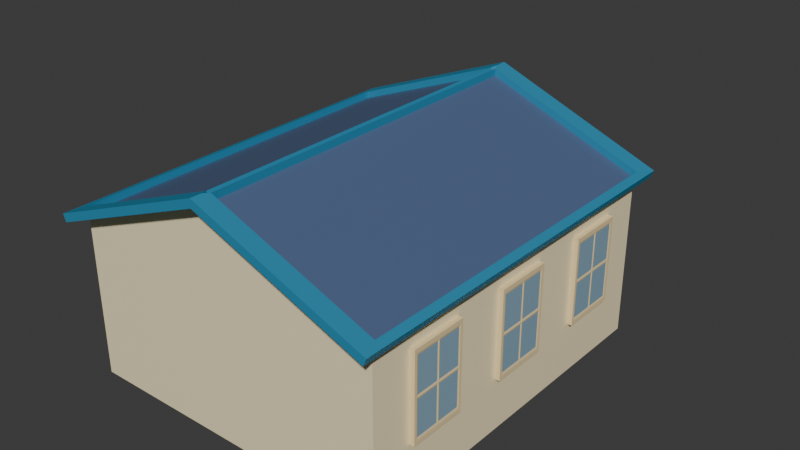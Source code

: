 # Source: house2.blend  (saved by Blender 5.0.119; exported with 4.5.12 LTS)
import bpy
from mathutils import Matrix  # noqa: F401  (used for matrix-valued properties, if any)

bpy.ops.wm.read_factory_settings(use_empty=True)
scene = bpy.context.scene
scene.name = 'Scene'

# ---- collections
col_size_ref = bpy.data.collections.new('Size Ref'); scene.collection.children.link(col_size_ref)
col_collection_3 = bpy.data.collections.new('Collection 3'); scene.collection.children.link(col_collection_3)

# ---- materials (node trees are filled in below, after node groups)
mat_house_base = bpy.data.materials.new('House Base')
mat_house_base.use_backface_culling_lightprobe_volume = False
mat_roof_outer = bpy.data.materials.new('Roof Outer')
mat_roof_outer.use_backface_culling_lightprobe_volume = False
mat_roof_inner = bpy.data.materials.new('Roof Inner')
mat_roof_inner.use_backface_culling_lightprobe_volume = False
mat_window = bpy.data.materials.new('Window')
mat_window.use_backface_culling_lightprobe_volume = False
mat_window_frame = bpy.data.materials.new('Window Frame')
mat_window_frame.use_backface_culling_lightprobe_volume = False
mat_veranda = bpy.data.materials.new('Veranda')
mat_veranda.use_backface_culling_lightprobe_volume = False
mat_door = bpy.data.materials.new('Door')
mat_door.use_backface_culling_lightprobe_volume = False
mat_handle_non_interactable = bpy.data.materials.new('Handle Non Interactable')
mat_handle_non_interactable.use_backface_culling_lightprobe_volume = False

# ---- material node trees
mat_house_base.use_nodes = True; mat_house_base.node_tree.nodes.clear()
_N = mat_house_base.node_tree.nodes; _L = mat_house_base.node_tree.links
n0 = _N.new('ShaderNodeBsdfPrincipled'); n0.name = 'Principled BSDF'; n0.location = (-200, 100)
n0.inputs[0].default_value = (1.0, 0.8727, 0.5498, 1.0)
n1 = _N.new('ShaderNodeOutputMaterial'); n1.name = 'Material Output'; n1.location = (200, 100)
_L.new(n0.outputs[0], n1.inputs[0])
n1.is_active_output = True
mat_roof_outer.use_nodes = True; mat_roof_outer.node_tree.nodes.clear()
_N = mat_roof_outer.node_tree.nodes; _L = mat_roof_outer.node_tree.links
n0 = _N.new('ShaderNodeBsdfPrincipled'); n0.name = 'Principled BSDF'; n0.location = (-200, 100)
n0.inputs[0].default_value = (0.02734, 0.2646, 0.4426, 1.0)
n1 = _N.new('ShaderNodeOutputMaterial'); n1.name = 'Material Output'; n1.location = (200, 100)
_L.new(n0.outputs[0], n1.inputs[0])
n1.is_active_output = True
mat_roof_inner.use_nodes = True; mat_roof_inner.node_tree.nodes.clear()
_N = mat_roof_inner.node_tree.nodes; _L = mat_roof_inner.node_tree.links
n0 = _N.new('ShaderNodeBsdfPrincipled'); n0.name = 'Principled BSDF'; n0.location = (-200, 100)
n0.inputs[0].default_value = (0.08553, 0.1344, 0.2574, 1.0)
n1 = _N.new('ShaderNodeOutputMaterial'); n1.name = 'Material Output'; n1.location = (200, 100)
_L.new(n0.outputs[0], n1.inputs[0])
n1.is_active_output = True
mat_window.use_nodes = True; mat_window.node_tree.nodes.clear()
_N = mat_window.node_tree.nodes; _L = mat_window.node_tree.links
n0 = _N.new('ShaderNodeOutputMaterial'); n0.name = 'Material Output'; n0.location = (200, 100)
n1 = _N.new('ShaderNodeBsdfPrincipled'); n1.name = 'Principled BSDF'; n1.location = (-200, 100)
n1.inputs[0].default_value = (0.4062, 0.6319, 0.8, 1.0)
n1.inputs[1].default_value = 0.3351
n1.inputs[2].default_value = 0.0
n1.inputs[8].default_value = 0.1099
n1.inputs[13].default_value = 0.6152
_L.new(n1.outputs[0], n0.inputs[0])
n0.is_active_output = True
mat_window_frame.use_nodes = True; mat_window_frame.node_tree.nodes.clear()
_N = mat_window_frame.node_tree.nodes; _L = mat_window_frame.node_tree.links
n0 = _N.new('ShaderNodeBsdfPrincipled'); n0.name = 'Principled BSDF'; n0.location = (-200, 100)
n0.inputs[0].default_value = (0.902, 0.7227, 0.3988, 1.0)
n1 = _N.new('ShaderNodeOutputMaterial'); n1.name = 'Material Output'; n1.location = (200, 100)
_L.new(n0.outputs[0], n1.inputs[0])
n1.is_active_output = True
mat_veranda.use_nodes = True; mat_veranda.node_tree.nodes.clear()
_N = mat_veranda.node_tree.nodes; _L = mat_veranda.node_tree.links
n0 = _N.new('ShaderNodeBsdfPrincipled'); n0.name = 'Principled BSDF'; n0.location = (-200, 100)
n0.inputs[0].default_value = (0.1805, 0.04682, 0.03148, 1.0)
n1 = _N.new('ShaderNodeOutputMaterial'); n1.name = 'Material Output'; n1.location = (200, 100)
_L.new(n0.outputs[0], n1.inputs[0])
n1.is_active_output = True
mat_door.use_nodes = True; mat_door.node_tree.nodes.clear()
_N = mat_door.node_tree.nodes; _L = mat_door.node_tree.links
n0 = _N.new('ShaderNodeBsdfPrincipled'); n0.name = 'Principled BSDF'; n0.location = (-200, 100)
n0.inputs[0].default_value = (0.01124, 0.001498, 0.000691, 1.0)
n1 = _N.new('ShaderNodeOutputMaterial'); n1.name = 'Material Output'; n1.location = (200, 100)
_L.new(n0.outputs[0], n1.inputs[0])
n1.is_active_output = True
mat_handle_non_interactable.use_nodes = True; mat_handle_non_interactable.node_tree.nodes.clear()
_N = mat_handle_non_interactable.node_tree.nodes; _L = mat_handle_non_interactable.node_tree.links
n0 = _N.new('ShaderNodeBsdfPrincipled'); n0.name = 'Principled BSDF'; n0.location = (-200, 100)
n0.inputs[0].default_value = (0.02155, 0.02155, 0.02155, 1.0)
n1 = _N.new('ShaderNodeOutputMaterial'); n1.name = 'Material Output'; n1.location = (200, 100)
_L.new(n0.outputs[0], n1.inputs[0])
n1.is_active_output = True

# ---- world
world_world = bpy.data.worlds.new('World'); scene.world = world_world
world_world.use_nodes = True; world_world.node_tree.nodes.clear()
_N = world_world.node_tree.nodes; _L = world_world.node_tree.links
n0 = _N.new('ShaderNodeOutputWorld'); n0.name = 'World Output'; n0.location = (200, 100)
n1 = _N.new('ShaderNodeBackground'); n1.name = 'Background'; n1.location = (-200, 100)
n1.inputs[0].default_value = (0.05088, 0.05088, 0.05088, 1.0)
_L.new(n1.outputs[0], n0.inputs[0])
n0.is_active_output = True
world_world.color = (0.05088, 0.05088, 0.05088)
world_world.sun_shadow_jitter_overblur = 0.0

# ---- meshes
me_cube = bpy.data.meshes.new('Cube')
me_cube.from_pydata([(-1.0, -1.0, 0.0), (-1.0, -1.0, 1.2), (-1.0, 1.0, 0.0), (-1.0, 1.0, 1.2), (1.0, -1.0, 0.0), (1.0, -1.0, 1.2), (1.0, 1.0, 0.0), (1.0, 1.0, 1.2)], [], [(0, 1, 3, 2), (2, 3, 7, 6), (6, 7, 5, 4), (4, 5, 1, 0), (2, 6, 4, 0), (7, 3, 1, 5)])
_uv = me_cube.uv_layers.new(name='UVMap')
_uv.uv.foreach_set('vector', [0.375, 0.0, 0.625, 0.0, 0.625, 0.25, 0.375, 0.25, 0.375, 0.25, 0.625, 0.25, 0.625, 0.5, 0.375, 0.5, 0.375, 0.5, 0.625, 0.5, 0.625, 0.75, 0.375, 0.75, 0.375, 0.75, 0.625, 0.75, 0.625, 1.0, 0.375, 1.0, 0.125, 0.5, 0.375, 0.5, 0.375, 0.75, 0.125, 0.75, 0.625, 0.5, 0.875, 0.5, 0.875, 0.75, 0.625, 0.75])
me_cube.update()
me_cube_012 = bpy.data.meshes.new('Cube.012')
me_cube_012.from_pydata([(-2.205, -2.5, 0.0), (-2.205, -2.5, 2.233), (-2.205, 2.5, 0.0), (-2.205, 2.5, 2.233), (2.205, -2.5, 0.0), (2.205, -2.5, 2.233), (2.205, 2.5, 0.0), (2.205, 2.5, 2.233), (0.0, 2.5, 0.0), (0.0, 2.5, 3.099), (0.0, -2.5, 0.0), (0.0, -2.5, 3.099), (0.03654, 2.5, 3.192), (2.242, 2.5, 2.326), (2.242, -2.5, 2.326), (0.03654, -2.5, 3.192), (2.314, 2.75, 2.185), (2.314, -2.75, 2.185), (2.354, 2.75, 2.288), (2.354, -2.75, 2.288), (0.0, -2.584, 3.208), (0.0, 2.75, 3.094), (0.0, -2.75, 3.094), (0.0, 2.75, 3.212), (0.0, -2.75, 3.212), (0.0, 2.584, 3.208), (-0.03654, 2.5, 3.192), (-2.242, 2.5, 2.326), (-2.242, -2.5, 2.326), (-0.03654, -2.5, 3.192), (-2.314, 2.75, 2.185), (-2.314, -2.75, 2.185), (-2.354, 2.75, 2.288), (-2.354, -2.75, 2.288), (0.03654, 2.5, 3.092), (2.242, 2.5, 2.226), (2.242, -2.5, 2.226), (0.03654, -2.5, 3.092), (-2.242, -2.5, 2.226), (-0.03654, -2.5, 3.092), (-2.242, 2.5, 2.226), (-0.03654, 2.5, 3.092)], [], [(8, 2, 3, 9), (8, 9, 7, 6), (6, 7, 5, 4), (8, 10, 0, 2), (8, 6, 4, 10), (0, 10, 11, 1), (4, 5, 11, 10), (13, 14, 19, 18), (2, 0, 1, 3), (27, 32, 33, 28), (13, 12, 34, 35), (28, 29, 39, 38), (9, 11, 15, 12), (9, 25, 26), (22, 24, 33, 31), (17, 16, 18, 19), (22, 17, 19, 24), (5, 7, 16, 17), (9, 12, 25), (11, 22, 31, 1), (11, 5, 17, 22), (31, 33, 32, 30), (12, 13, 18, 23, 25), (26, 25, 23, 32, 27), (16, 21, 23, 18), (14, 15, 20, 24, 19), (15, 11, 20), (9, 26, 29, 11), (1, 31, 30, 3), (7, 9, 21, 16), (30, 32, 23, 21), (28, 33, 24, 20, 29), (29, 20, 11), (3, 30, 21, 9), (35, 34, 37, 36), (40, 38, 39, 41), (27, 28, 38, 40), (12, 15, 37, 34), (14, 13, 35, 36), (26, 27, 40, 41), (29, 26, 41, 39), (15, 14, 36, 37)])
me_cube_012.polygons.foreach_set('material_index', [0, 0, 0, 0, 0, 0, 0, 1, 0, 1, 1, 1, 1, 1, 1, 1, 1, 1, 1, 1, 1, 1, 1, 1, 1, 1, 1, 1, 1, 1, 1, 1, 1, 1, 2, 2, 1, 1, 1, 1, 1, 1])
_uv = me_cube_012.uv_layers.new(name='UVMap')
_uv.uv.foreach_set('vector', [0.375, 0.328, 0.375, 0.5, 0.625, 0.5, 0.625, 0.328, 0.375, 0.328, 0.625, 0.328, 0.625, 0.5, 0.375, 0.5, 0.375, 0.5, 0.625, 0.5, 0.625, 0.75, 0.375, 0.75, 0.203, 0.5, 0.203, 0.75, 0.375, 0.75, 0.375, 0.5, 0.203, 0.5, 0.375, 0.5, 0.375, 0.75, 0.203, 0.75, 0.375, 0.75, 0.375, 0.922, 0.625, 0.922, 0.625, 0.75, 0.375, 0.75, 0.625, 0.75, 0.625, 0.922, 0.375, 0.922, 0.625, 0.5, 0.625, 0.75, 0.625, 0.75, 0.625, 0.5, 0.375, 0.5, 0.375, 0.75, 0.625, 0.75, 0.625, 0.5, 0.625, 0.5, 0.625, 0.5, 0.625, 0.75, 0.625, 0.75, 0.625, 0.5, 0.797, 0.5, 0.797, 0.5, 0.625, 0.5, 0.625, 0.75, 0.797, 0.75, 0.797, 0.75, 0.625, 0.75, 0.797, 0.5, 0.797, 0.75, 0.797, 0.75, 0.797, 0.5, 0.797, 0.5, 0.797, 0.5, 0.797, 0.5, 0.625, 0.9141, 0.625, 0.9169, 0.625, 0.75, 0.625, 0.75, 0.625, 0.75, 0.625, 0.5, 0.625, 0.5, 0.625, 0.75, 0.625, 0.9141, 0.625, 0.75, 0.625, 0.75, 0.625, 0.9169, 0.625, 0.75, 0.625, 0.5, 0.625, 0.5, 0.625, 0.75, 0.797, 0.5, 0.797, 0.5, 0.797, 0.5, 0.625, 0.922, 0.625, 0.9141, 0.625, 0.75, 0.625, 0.75, 0.625, 0.922, 0.625, 0.75, 0.625, 0.75, 0.625, 0.9141, 0.625, 0.75, 0.625, 0.75, 0.625, 0.5, 0.625, 0.5, 0.797, 0.5, 0.625, 0.5, 0.625, 0.5, 0.7919, 0.5, 0.797, 0.5, 0.797, 0.5, 0.797, 0.5, 0.7919, 0.5, 0.625, 0.5, 0.625, 0.5, 0.625, 0.5, 0.625, 0.3359, 0.625, 0.3331, 0.625, 0.5, 0.625, 0.75, 0.797, 0.75, 0.797, 0.75, 0.7919, 0.75, 0.625, 0.75, 0.797, 0.75, 0.797, 0.75, 0.797, 0.75, 0.797, 0.5, 0.797, 0.5, 0.797, 0.75, 0.797, 0.75, 0.625, 0.75, 0.625, 0.75, 0.625, 0.5, 0.625, 0.5, 0.625, 0.5, 0.625, 0.328, 0.625, 0.3359, 0.625, 0.5, 0.625, 0.5, 0.625, 0.5, 0.625, 0.3331, 0.625, 0.3359, 0.625, 0.75, 0.625, 0.75, 0.7919, 0.75, 0.797, 0.75, 0.797, 0.75, 0.797, 0.75, 0.797, 0.75, 0.797, 0.75, 0.625, 0.5, 0.625, 0.5, 0.625, 0.3359, 0.625, 0.328, 0.625, 0.5, 0.797, 0.5, 0.797, 0.75, 0.625, 0.75, 0.625, 0.5, 0.625, 0.75, 0.797, 0.75, 0.797, 0.5, 0.625, 0.5, 0.625, 0.75, 0.625, 0.75, 0.625, 0.5, 0.797, 0.5, 0.797, 0.75, 0.797, 0.75, 0.797, 0.5, 0.625, 0.75, 0.625, 0.5, 0.625, 0.5, 0.625, 0.75, 0.797, 0.5, 0.625, 0.5, 0.625, 0.5, 0.797, 0.5, 0.797, 0.75, 0.797, 0.5, 0.797, 0.5, 0.797, 0.75, 0.797, 0.75, 0.625, 0.75, 0.625, 0.75, 0.797, 0.75])
me_cube_012.materials.append(mat_house_base)
me_cube_012.materials.append(mat_roof_outer)
me_cube_012.materials.append(mat_roof_inner)
me_cube_012.update()
me_cube_013 = bpy.data.meshes.new('Cube.013')
me_cube_013.from_pydata([(-1.0, -1.0, -1.0), (-1.0, -1.0, 1.0), (-1.0, 1.0, -1.0), (-1.0, 1.0, 1.0), (1.0, -1.0, -1.0), (1.0, -1.0, 1.0), (1.0, 1.0, -1.0), (1.0, 1.0, 1.0), (-1.0, 0.9, -0.9), (-1.0, -0.9, -0.9), (-1.0, -0.9, 0.9), (-1.0, 0.9, 0.9), (-1.0, 0.0, -0.9), (-1.0, -0.9, 0.0), (-1.0, 0.0, 0.9), (-1.0, 0.9, 0.0), (-1.0, 0.0, 0.0), (-0.8, 0.045, 0.855), (-0.8, 0.855, 0.855), (-0.8, 0.855, 0.045), (-0.8, 0.045, 0.045), (-0.8, -0.855, 0.045), (-0.8, -0.855, 0.855), (-0.8, -0.045, 0.855), (-0.8, -0.045, 0.045), (-0.8, 0.855, -0.045), (-0.8, 0.855, -0.855), (-0.8, 0.045, -0.855), (-0.8, 0.045, -0.045), (-0.8, -0.045, -0.855), (-0.8, -0.855, -0.855), (-0.8, -0.855, -0.045), (-0.8, -0.045, -0.045)], [], [(3, 2, 8, 15, 11), (2, 3, 7, 6), (6, 7, 5, 4), (4, 5, 1, 0), (2, 6, 4, 0), (7, 3, 1, 5), (15, 16, 20, 19), (0, 1, 10, 13, 9), (1, 3, 11, 14, 10), (2, 0, 9, 12, 8), (15, 8, 26, 25), (16, 12, 29, 32), (13, 10, 22, 21), (20, 17, 18, 19), (16, 14, 17, 20), (14, 11, 18, 17), (11, 15, 19, 18), (21, 22, 23, 24), (10, 14, 23, 22), (14, 16, 24, 23), (16, 13, 21, 24), (27, 28, 25, 26), (12, 16, 28, 27), (16, 15, 25, 28), (8, 12, 27, 26), (30, 31, 32, 29), (13, 16, 32, 31), (12, 9, 30, 29), (9, 13, 31, 30)])
me_cube_013.polygons.foreach_set('material_index', [1, 1, 1, 1, 1, 1, 1, 1, 1, 1, 1, 1, 1, 0, 1, 1, 1, 0, 1, 1, 1, 0, 1, 1, 1, 0, 1, 1, 1])
_uv = me_cube_013.uv_layers.new(name='UVMap')
_uv.uv.foreach_set('vector', [0.625, 0.25, 0.375, 0.25, 0.375, 0.25, 0.5, 0.25, 0.625, 0.25, 0.375, 0.25, 0.625, 0.25, 0.625, 0.5, 0.375, 0.5, 0.375, 0.5, 0.625, 0.5, 0.625, 0.75, 0.375, 0.75, 0.375, 0.75, 0.625, 0.75, 0.625, 1.0, 0.375, 1.0, 0.125, 0.5, 0.375, 0.5, 0.375, 0.75, 0.125, 0.75, 0.625, 0.5, 0.875, 0.5, 0.875, 0.75, 0.625, 0.75, 0.5, 0.25, 0.5, 0.125, 0.5, 0.125, 0.5, 0.25, 0.375, 1.0, 0.625, 1.0, 0.625, 1.0, 0.5, 1.0, 0.375, 1.0, 0.875, 0.75, 0.875, 0.5, 0.875, 0.5, 0.875, 0.625, 0.875, 0.75, 0.125, 0.5, 0.125, 0.75, 0.125, 0.75, 0.125, 0.625, 0.125, 0.5, 0.5, 0.25, 0.375, 0.25, 0.375, 0.25, 0.5, 0.25, 0.5, 0.125, 0.375, 0.125, 0.375, 0.125, 0.5, 0.125, 0.5, 1.0, 0.625, 1.0, 0.625, 1.0, 0.5, 1.0, 0.5, 0.125, 0.625, 0.125, 0.625, 0.25, 0.5, 0.25, 0.5, 0.125, 0.625, 0.125, 0.625, 0.125, 0.5, 0.125, 0.875, 0.625, 0.875, 0.5, 0.875, 0.5, 0.875, 0.625, 0.625, 0.25, 0.5, 0.25, 0.5, 0.25, 0.625, 0.25, 0.5, 0.0, 0.625, 0.0, 0.625, 0.125, 0.5, 0.125, 0.875, 0.75, 0.875, 0.625, 0.875, 0.625, 0.875, 0.75, 0.625, 0.125, 0.5, 0.125, 0.5, 0.125, 0.625, 0.125, 0.5, 0.125, 0.5, 0.0, 0.5, 0.0, 0.5, 0.125, 0.375, 0.125, 0.5, 0.125, 0.5, 0.25, 0.375, 0.25, 0.375, 0.125, 0.5, 0.125, 0.5, 0.125, 0.375, 0.125, 0.5, 0.125, 0.5, 0.25, 0.5, 0.25, 0.5, 0.125, 0.125, 0.5, 0.125, 0.625, 0.125, 0.625, 0.125, 0.5, 0.375, 0.0, 0.5, 0.0, 0.5, 0.125, 0.375, 0.125, 0.5, 0.0, 0.5, 0.125, 0.5, 0.125, 0.5, 0.0, 0.125, 0.625, 0.125, 0.75, 0.125, 0.75, 0.125, 0.625, 0.375, 1.0, 0.5, 1.0, 0.5, 1.0, 0.375, 1.0])
me_cube_013.materials.append(mat_window)
me_cube_013.materials.append(mat_window_frame)
me_cube_013.update()
me_cube_014 = bpy.data.meshes.new('Cube.014')
me_cube_014.from_pydata([(-1.0, -1.0, -1.0), (-1.0, -1.0, 1.0), (-1.0, 1.0, -1.0), (-1.0, 1.0, 1.0), (1.0, -1.0, -1.0), (1.0, -1.0, 1.0), (1.0, 1.0, -1.0), (1.0, 1.0, 1.0), (-1.0, 0.9, -0.9), (-1.0, -0.9, -0.9), (-1.0, -0.9, 0.9), (-1.0, 0.9, 0.9), (-1.0, 0.0, -0.9), (-1.0, -0.9, 0.0), (-1.0, 0.0, 0.9), (-1.0, 0.9, 0.0), (-1.0, 0.0, 0.0), (-0.8, 0.045, 0.855), (-0.8, 0.855, 0.855), (-0.8, 0.855, 0.045), (-0.8, 0.045, 0.045), (-0.8, -0.855, 0.045), (-0.8, -0.855, 0.855), (-0.8, -0.045, 0.855), (-0.8, -0.045, 0.045), (-0.8, 0.855, -0.045), (-0.8, 0.855, -0.855), (-0.8, 0.045, -0.855), (-0.8, 0.045, -0.045), (-0.8, -0.045, -0.855), (-0.8, -0.855, -0.855), (-0.8, -0.855, -0.045), (-0.8, -0.045, -0.045)], [], [(3, 2, 8, 15, 11), (2, 3, 7, 6), (6, 7, 5, 4), (4, 5, 1, 0), (2, 6, 4, 0), (7, 3, 1, 5), (15, 16, 20, 19), (0, 1, 10, 13, 9), (1, 3, 11, 14, 10), (2, 0, 9, 12, 8), (15, 8, 26, 25), (16, 12, 29, 32), (13, 10, 22, 21), (20, 17, 18, 19), (16, 14, 17, 20), (14, 11, 18, 17), (11, 15, 19, 18), (21, 22, 23, 24), (10, 14, 23, 22), (14, 16, 24, 23), (16, 13, 21, 24), (27, 28, 25, 26), (12, 16, 28, 27), (16, 15, 25, 28), (8, 12, 27, 26), (30, 31, 32, 29), (13, 16, 32, 31), (12, 9, 30, 29), (9, 13, 31, 30)])
me_cube_014.polygons.foreach_set('material_index', [1, 1, 1, 1, 1, 1, 1, 1, 1, 1, 1, 1, 1, 0, 1, 1, 1, 0, 1, 1, 1, 0, 1, 1, 1, 0, 1, 1, 1])
_uv = me_cube_014.uv_layers.new(name='UVMap')
_uv.uv.foreach_set('vector', [0.625, 0.25, 0.375, 0.25, 0.375, 0.25, 0.5, 0.25, 0.625, 0.25, 0.375, 0.25, 0.625, 0.25, 0.625, 0.5, 0.375, 0.5, 0.375, 0.5, 0.625, 0.5, 0.625, 0.75, 0.375, 0.75, 0.375, 0.75, 0.625, 0.75, 0.625, 1.0, 0.375, 1.0, 0.125, 0.5, 0.375, 0.5, 0.375, 0.75, 0.125, 0.75, 0.625, 0.5, 0.875, 0.5, 0.875, 0.75, 0.625, 0.75, 0.5, 0.25, 0.5, 0.125, 0.5, 0.125, 0.5, 0.25, 0.375, 1.0, 0.625, 1.0, 0.625, 1.0, 0.5, 1.0, 0.375, 1.0, 0.875, 0.75, 0.875, 0.5, 0.875, 0.5, 0.875, 0.625, 0.875, 0.75, 0.125, 0.5, 0.125, 0.75, 0.125, 0.75, 0.125, 0.625, 0.125, 0.5, 0.5, 0.25, 0.375, 0.25, 0.375, 0.25, 0.5, 0.25, 0.5, 0.125, 0.375, 0.125, 0.375, 0.125, 0.5, 0.125, 0.5, 1.0, 0.625, 1.0, 0.625, 1.0, 0.5, 1.0, 0.5, 0.125, 0.625, 0.125, 0.625, 0.25, 0.5, 0.25, 0.5, 0.125, 0.625, 0.125, 0.625, 0.125, 0.5, 0.125, 0.875, 0.625, 0.875, 0.5, 0.875, 0.5, 0.875, 0.625, 0.625, 0.25, 0.5, 0.25, 0.5, 0.25, 0.625, 0.25, 0.5, 0.0, 0.625, 0.0, 0.625, 0.125, 0.5, 0.125, 0.875, 0.75, 0.875, 0.625, 0.875, 0.625, 0.875, 0.75, 0.625, 0.125, 0.5, 0.125, 0.5, 0.125, 0.625, 0.125, 0.5, 0.125, 0.5, 0.0, 0.5, 0.0, 0.5, 0.125, 0.375, 0.125, 0.5, 0.125, 0.5, 0.25, 0.375, 0.25, 0.375, 0.125, 0.5, 0.125, 0.5, 0.125, 0.375, 0.125, 0.5, 0.125, 0.5, 0.25, 0.5, 0.25, 0.5, 0.125, 0.125, 0.5, 0.125, 0.625, 0.125, 0.625, 0.125, 0.5, 0.375, 0.0, 0.5, 0.0, 0.5, 0.125, 0.375, 0.125, 0.5, 0.0, 0.5, 0.125, 0.5, 0.125, 0.5, 0.0, 0.125, 0.625, 0.125, 0.75, 0.125, 0.75, 0.125, 0.625, 0.375, 1.0, 0.5, 1.0, 0.5, 1.0, 0.375, 1.0])
me_cube_014.materials.append(mat_window)
me_cube_014.materials.append(mat_window_frame)
me_cube_014.update()
me_cube_015 = bpy.data.meshes.new('Cube.015')
me_cube_015.from_pydata([(-1.0, -1.0, -1.0), (-1.0, -1.0, 1.0), (-1.0, 1.0, -1.0), (-1.0, 1.0, 1.0), (1.0, -1.0, -1.0), (1.0, -1.0, 1.0), (1.0, 1.0, -1.0), (1.0, 1.0, 1.0), (-1.0, 0.9, -0.9), (-1.0, -0.9, -0.9), (-1.0, -0.9, 0.9), (-1.0, 0.9, 0.9), (-1.0, 0.0, -0.9), (-1.0, -0.9, 0.0), (-1.0, 0.0, 0.9), (-1.0, 0.9, 0.0), (-1.0, 0.0, 0.0), (-0.8, 0.045, 0.855), (-0.8, 0.855, 0.855), (-0.8, 0.855, 0.045), (-0.8, 0.045, 0.045), (-0.8, -0.855, 0.045), (-0.8, -0.855, 0.855), (-0.8, -0.045, 0.855), (-0.8, -0.045, 0.045), (-0.8, 0.855, -0.045), (-0.8, 0.855, -0.855), (-0.8, 0.045, -0.855), (-0.8, 0.045, -0.045), (-0.8, -0.045, -0.855), (-0.8, -0.855, -0.855), (-0.8, -0.855, -0.045), (-0.8, -0.045, -0.045)], [], [(3, 2, 8, 15, 11), (2, 3, 7, 6), (6, 7, 5, 4), (4, 5, 1, 0), (2, 6, 4, 0), (7, 3, 1, 5), (15, 16, 20, 19), (0, 1, 10, 13, 9), (1, 3, 11, 14, 10), (2, 0, 9, 12, 8), (15, 8, 26, 25), (16, 12, 29, 32), (13, 10, 22, 21), (20, 17, 18, 19), (16, 14, 17, 20), (14, 11, 18, 17), (11, 15, 19, 18), (21, 22, 23, 24), (10, 14, 23, 22), (14, 16, 24, 23), (16, 13, 21, 24), (27, 28, 25, 26), (12, 16, 28, 27), (16, 15, 25, 28), (8, 12, 27, 26), (30, 31, 32, 29), (13, 16, 32, 31), (12, 9, 30, 29), (9, 13, 31, 30)])
me_cube_015.polygons.foreach_set('material_index', [1, 1, 1, 1, 1, 1, 1, 1, 1, 1, 1, 1, 1, 0, 1, 1, 1, 0, 1, 1, 1, 0, 1, 1, 1, 0, 1, 1, 1])
_uv = me_cube_015.uv_layers.new(name='UVMap')
_uv.uv.foreach_set('vector', [0.625, 0.25, 0.375, 0.25, 0.375, 0.25, 0.5, 0.25, 0.625, 0.25, 0.375, 0.25, 0.625, 0.25, 0.625, 0.5, 0.375, 0.5, 0.375, 0.5, 0.625, 0.5, 0.625, 0.75, 0.375, 0.75, 0.375, 0.75, 0.625, 0.75, 0.625, 1.0, 0.375, 1.0, 0.125, 0.5, 0.375, 0.5, 0.375, 0.75, 0.125, 0.75, 0.625, 0.5, 0.875, 0.5, 0.875, 0.75, 0.625, 0.75, 0.5, 0.25, 0.5, 0.125, 0.5, 0.125, 0.5, 0.25, 0.375, 1.0, 0.625, 1.0, 0.625, 1.0, 0.5, 1.0, 0.375, 1.0, 0.875, 0.75, 0.875, 0.5, 0.875, 0.5, 0.875, 0.625, 0.875, 0.75, 0.125, 0.5, 0.125, 0.75, 0.125, 0.75, 0.125, 0.625, 0.125, 0.5, 0.5, 0.25, 0.375, 0.25, 0.375, 0.25, 0.5, 0.25, 0.5, 0.125, 0.375, 0.125, 0.375, 0.125, 0.5, 0.125, 0.5, 1.0, 0.625, 1.0, 0.625, 1.0, 0.5, 1.0, 0.5, 0.125, 0.625, 0.125, 0.625, 0.25, 0.5, 0.25, 0.5, 0.125, 0.625, 0.125, 0.625, 0.125, 0.5, 0.125, 0.875, 0.625, 0.875, 0.5, 0.875, 0.5, 0.875, 0.625, 0.625, 0.25, 0.5, 0.25, 0.5, 0.25, 0.625, 0.25, 0.5, 0.0, 0.625, 0.0, 0.625, 0.125, 0.5, 0.125, 0.875, 0.75, 0.875, 0.625, 0.875, 0.625, 0.875, 0.75, 0.625, 0.125, 0.5, 0.125, 0.5, 0.125, 0.625, 0.125, 0.5, 0.125, 0.5, 0.0, 0.5, 0.0, 0.5, 0.125, 0.375, 0.125, 0.5, 0.125, 0.5, 0.25, 0.375, 0.25, 0.375, 0.125, 0.5, 0.125, 0.5, 0.125, 0.375, 0.125, 0.5, 0.125, 0.5, 0.25, 0.5, 0.25, 0.5, 0.125, 0.125, 0.5, 0.125, 0.625, 0.125, 0.625, 0.125, 0.5, 0.375, 0.0, 0.5, 0.0, 0.5, 0.125, 0.375, 0.125, 0.5, 0.0, 0.5, 0.125, 0.5, 0.125, 0.5, 0.0, 0.125, 0.625, 0.125, 0.75, 0.125, 0.75, 0.125, 0.625, 0.375, 1.0, 0.5, 1.0, 0.5, 1.0, 0.375, 1.0])
me_cube_015.materials.append(mat_window)
me_cube_015.materials.append(mat_window_frame)
me_cube_015.update()
me_cube_016 = bpy.data.meshes.new('Cube.016')
me_cube_016.from_pydata([(-1.0, -1.0, -1.0), (-1.0, -1.0, 1.0), (-1.0, 1.0, -1.0), (-1.0, 1.0, 1.0), (1.0, -1.0, -1.0), (1.0, -1.0, 1.0), (1.0, 1.0, -1.0), (1.0, 1.0, 1.0), (-1.0, 0.9, -0.9), (-1.0, -0.9, -0.9), (-1.0, -0.9, 0.9), (-1.0, 0.9, 0.9), (-1.0, 0.0, -0.9), (-1.0, -0.9, 0.0), (-1.0, 0.0, 0.9), (-1.0, 0.9, 0.0), (-1.0, 0.0, 0.0), (-0.8, 0.045, 0.855), (-0.8, 0.855, 0.855), (-0.8, 0.855, 0.045), (-0.8, 0.045, 0.045), (-0.8, -0.855, 0.045), (-0.8, -0.855, 0.855), (-0.8, -0.045, 0.855), (-0.8, -0.045, 0.045), (-0.8, 0.855, -0.045), (-0.8, 0.855, -0.855), (-0.8, 0.045, -0.855), (-0.8, 0.045, -0.045), (-0.8, -0.045, -0.855), (-0.8, -0.855, -0.855), (-0.8, -0.855, -0.045), (-0.8, -0.045, -0.045)], [], [(3, 2, 8, 15, 11), (2, 3, 7, 6), (6, 7, 5, 4), (4, 5, 1, 0), (2, 6, 4, 0), (7, 3, 1, 5), (15, 16, 20, 19), (0, 1, 10, 13, 9), (1, 3, 11, 14, 10), (2, 0, 9, 12, 8), (15, 8, 26, 25), (16, 12, 29, 32), (13, 10, 22, 21), (20, 17, 18, 19), (16, 14, 17, 20), (14, 11, 18, 17), (11, 15, 19, 18), (21, 22, 23, 24), (10, 14, 23, 22), (14, 16, 24, 23), (16, 13, 21, 24), (27, 28, 25, 26), (12, 16, 28, 27), (16, 15, 25, 28), (8, 12, 27, 26), (30, 31, 32, 29), (13, 16, 32, 31), (12, 9, 30, 29), (9, 13, 31, 30)])
me_cube_016.polygons.foreach_set('material_index', [1, 1, 1, 1, 1, 1, 1, 1, 1, 1, 1, 1, 1, 0, 1, 1, 1, 0, 1, 1, 1, 0, 1, 1, 1, 0, 1, 1, 1])
_uv = me_cube_016.uv_layers.new(name='UVMap')
_uv.uv.foreach_set('vector', [0.625, 0.25, 0.375, 0.25, 0.375, 0.25, 0.5, 0.25, 0.625, 0.25, 0.375, 0.25, 0.625, 0.25, 0.625, 0.5, 0.375, 0.5, 0.375, 0.5, 0.625, 0.5, 0.625, 0.75, 0.375, 0.75, 0.375, 0.75, 0.625, 0.75, 0.625, 1.0, 0.375, 1.0, 0.125, 0.5, 0.375, 0.5, 0.375, 0.75, 0.125, 0.75, 0.625, 0.5, 0.875, 0.5, 0.875, 0.75, 0.625, 0.75, 0.5, 0.25, 0.5, 0.125, 0.5, 0.125, 0.5, 0.25, 0.375, 1.0, 0.625, 1.0, 0.625, 1.0, 0.5, 1.0, 0.375, 1.0, 0.875, 0.75, 0.875, 0.5, 0.875, 0.5, 0.875, 0.625, 0.875, 0.75, 0.125, 0.5, 0.125, 0.75, 0.125, 0.75, 0.125, 0.625, 0.125, 0.5, 0.5, 0.25, 0.375, 0.25, 0.375, 0.25, 0.5, 0.25, 0.5, 0.125, 0.375, 0.125, 0.375, 0.125, 0.5, 0.125, 0.5, 1.0, 0.625, 1.0, 0.625, 1.0, 0.5, 1.0, 0.5, 0.125, 0.625, 0.125, 0.625, 0.25, 0.5, 0.25, 0.5, 0.125, 0.625, 0.125, 0.625, 0.125, 0.5, 0.125, 0.875, 0.625, 0.875, 0.5, 0.875, 0.5, 0.875, 0.625, 0.625, 0.25, 0.5, 0.25, 0.5, 0.25, 0.625, 0.25, 0.5, 0.0, 0.625, 0.0, 0.625, 0.125, 0.5, 0.125, 0.875, 0.75, 0.875, 0.625, 0.875, 0.625, 0.875, 0.75, 0.625, 0.125, 0.5, 0.125, 0.5, 0.125, 0.625, 0.125, 0.5, 0.125, 0.5, 0.0, 0.5, 0.0, 0.5, 0.125, 0.375, 0.125, 0.5, 0.125, 0.5, 0.25, 0.375, 0.25, 0.375, 0.125, 0.5, 0.125, 0.5, 0.125, 0.375, 0.125, 0.5, 0.125, 0.5, 0.25, 0.5, 0.25, 0.5, 0.125, 0.125, 0.5, 0.125, 0.625, 0.125, 0.625, 0.125, 0.5, 0.375, 0.0, 0.5, 0.0, 0.5, 0.125, 0.375, 0.125, 0.5, 0.0, 0.5, 0.125, 0.5, 0.125, 0.5, 0.0, 0.125, 0.625, 0.125, 0.75, 0.125, 0.75, 0.125, 0.625, 0.375, 1.0, 0.5, 1.0, 0.5, 1.0, 0.375, 1.0])
me_cube_016.materials.append(mat_window)
me_cube_016.materials.append(mat_window_frame)
me_cube_016.update()
me_cube_017 = bpy.data.meshes.new('Cube.017')
me_cube_017.from_pydata([(-1.0, -1.0, -1.0), (-1.0, -1.0, 1.0), (-1.0, 1.0, -1.0), (-1.0, 1.0, 1.0), (1.0, -1.0, -1.0), (1.0, -1.0, 1.0), (1.0, 1.0, -1.0), (1.0, 1.0, 1.0), (-1.0, 0.9, -0.9), (-1.0, -0.9, -0.9), (-1.0, -0.9, 0.9), (-1.0, 0.9, 0.9), (-1.0, 0.0, -0.9), (-1.0, -0.9, 0.0), (-1.0, 0.0, 0.9), (-1.0, 0.9, 0.0), (-1.0, 0.0, 0.0), (-0.8, 0.045, 0.855), (-0.8, 0.855, 0.855), (-0.8, 0.855, 0.045), (-0.8, 0.045, 0.045), (-0.8, -0.855, 0.045), (-0.8, -0.855, 0.855), (-0.8, -0.045, 0.855), (-0.8, -0.045, 0.045), (-0.8, 0.855, -0.045), (-0.8, 0.855, -0.855), (-0.8, 0.045, -0.855), (-0.8, 0.045, -0.045), (-0.8, -0.045, -0.855), (-0.8, -0.855, -0.855), (-0.8, -0.855, -0.045), (-0.8, -0.045, -0.045)], [], [(3, 2, 8, 15, 11), (2, 3, 7, 6), (6, 7, 5, 4), (4, 5, 1, 0), (2, 6, 4, 0), (7, 3, 1, 5), (15, 16, 20, 19), (0, 1, 10, 13, 9), (1, 3, 11, 14, 10), (2, 0, 9, 12, 8), (15, 8, 26, 25), (16, 12, 29, 32), (13, 10, 22, 21), (20, 17, 18, 19), (16, 14, 17, 20), (14, 11, 18, 17), (11, 15, 19, 18), (21, 22, 23, 24), (10, 14, 23, 22), (14, 16, 24, 23), (16, 13, 21, 24), (27, 28, 25, 26), (12, 16, 28, 27), (16, 15, 25, 28), (8, 12, 27, 26), (30, 31, 32, 29), (13, 16, 32, 31), (12, 9, 30, 29), (9, 13, 31, 30)])
me_cube_017.polygons.foreach_set('material_index', [1, 1, 1, 1, 1, 1, 1, 1, 1, 1, 1, 1, 1, 0, 1, 1, 1, 0, 1, 1, 1, 0, 1, 1, 1, 0, 1, 1, 1])
_uv = me_cube_017.uv_layers.new(name='UVMap')
_uv.uv.foreach_set('vector', [0.625, 0.25, 0.375, 0.25, 0.375, 0.25, 0.5, 0.25, 0.625, 0.25, 0.375, 0.25, 0.625, 0.25, 0.625, 0.5, 0.375, 0.5, 0.375, 0.5, 0.625, 0.5, 0.625, 0.75, 0.375, 0.75, 0.375, 0.75, 0.625, 0.75, 0.625, 1.0, 0.375, 1.0, 0.125, 0.5, 0.375, 0.5, 0.375, 0.75, 0.125, 0.75, 0.625, 0.5, 0.875, 0.5, 0.875, 0.75, 0.625, 0.75, 0.5, 0.25, 0.5, 0.125, 0.5, 0.125, 0.5, 0.25, 0.375, 1.0, 0.625, 1.0, 0.625, 1.0, 0.5, 1.0, 0.375, 1.0, 0.875, 0.75, 0.875, 0.5, 0.875, 0.5, 0.875, 0.625, 0.875, 0.75, 0.125, 0.5, 0.125, 0.75, 0.125, 0.75, 0.125, 0.625, 0.125, 0.5, 0.5, 0.25, 0.375, 0.25, 0.375, 0.25, 0.5, 0.25, 0.5, 0.125, 0.375, 0.125, 0.375, 0.125, 0.5, 0.125, 0.5, 1.0, 0.625, 1.0, 0.625, 1.0, 0.5, 1.0, 0.5, 0.125, 0.625, 0.125, 0.625, 0.25, 0.5, 0.25, 0.5, 0.125, 0.625, 0.125, 0.625, 0.125, 0.5, 0.125, 0.875, 0.625, 0.875, 0.5, 0.875, 0.5, 0.875, 0.625, 0.625, 0.25, 0.5, 0.25, 0.5, 0.25, 0.625, 0.25, 0.5, 0.0, 0.625, 0.0, 0.625, 0.125, 0.5, 0.125, 0.875, 0.75, 0.875, 0.625, 0.875, 0.625, 0.875, 0.75, 0.625, 0.125, 0.5, 0.125, 0.5, 0.125, 0.625, 0.125, 0.5, 0.125, 0.5, 0.0, 0.5, 0.0, 0.5, 0.125, 0.375, 0.125, 0.5, 0.125, 0.5, 0.25, 0.375, 0.25, 0.375, 0.125, 0.5, 0.125, 0.5, 0.125, 0.375, 0.125, 0.5, 0.125, 0.5, 0.25, 0.5, 0.25, 0.5, 0.125, 0.125, 0.5, 0.125, 0.625, 0.125, 0.625, 0.125, 0.5, 0.375, 0.0, 0.5, 0.0, 0.5, 0.125, 0.375, 0.125, 0.5, 0.0, 0.5, 0.125, 0.5, 0.125, 0.5, 0.0, 0.125, 0.625, 0.125, 0.75, 0.125, 0.75, 0.125, 0.625, 0.375, 1.0, 0.5, 1.0, 0.5, 1.0, 0.375, 1.0])
me_cube_017.materials.append(mat_window)
me_cube_017.materials.append(mat_window_frame)
me_cube_017.update()
me_cube_018 = bpy.data.meshes.new('Cube.018')
me_cube_018.from_pydata([(-1.0, -1.0, -1.0), (-1.0, -1.0, 1.0), (-1.0, 1.0, -1.0), (-1.0, 1.0, 1.0), (1.0, -1.0, -1.0), (1.0, -1.0, 1.0), (1.0, 1.0, -1.0), (1.0, 1.0, 1.0), (-1.0, 0.9, -0.9), (-1.0, -0.9, -0.9), (-1.0, -0.9, 0.9), (-1.0, 0.9, 0.9), (-1.0, 0.0, -0.9), (-1.0, -0.9, 0.0), (-1.0, 0.0, 0.9), (-1.0, 0.9, 0.0), (-1.0, 0.0, 0.0), (-0.8, 0.045, 0.855), (-0.8, 0.855, 0.855), (-0.8, 0.855, 0.045), (-0.8, 0.045, 0.045), (-0.8, -0.855, 0.045), (-0.8, -0.855, 0.855), (-0.8, -0.045, 0.855), (-0.8, -0.045, 0.045), (-0.8, 0.855, -0.045), (-0.8, 0.855, -0.855), (-0.8, 0.045, -0.855), (-0.8, 0.045, -0.045), (-0.8, -0.045, -0.855), (-0.8, -0.855, -0.855), (-0.8, -0.855, -0.045), (-0.8, -0.045, -0.045)], [], [(3, 2, 8, 15, 11), (2, 3, 7, 6), (6, 7, 5, 4), (4, 5, 1, 0), (2, 6, 4, 0), (7, 3, 1, 5), (15, 16, 20, 19), (0, 1, 10, 13, 9), (1, 3, 11, 14, 10), (2, 0, 9, 12, 8), (15, 8, 26, 25), (16, 12, 29, 32), (13, 10, 22, 21), (20, 17, 18, 19), (16, 14, 17, 20), (14, 11, 18, 17), (11, 15, 19, 18), (21, 22, 23, 24), (10, 14, 23, 22), (14, 16, 24, 23), (16, 13, 21, 24), (27, 28, 25, 26), (12, 16, 28, 27), (16, 15, 25, 28), (8, 12, 27, 26), (30, 31, 32, 29), (13, 16, 32, 31), (12, 9, 30, 29), (9, 13, 31, 30)])
me_cube_018.polygons.foreach_set('material_index', [1, 1, 1, 1, 1, 1, 1, 1, 1, 1, 1, 1, 1, 0, 1, 1, 1, 0, 1, 1, 1, 0, 1, 1, 1, 0, 1, 1, 1])
_uv = me_cube_018.uv_layers.new(name='UVMap')
_uv.uv.foreach_set('vector', [0.625, 0.25, 0.375, 0.25, 0.375, 0.25, 0.5, 0.25, 0.625, 0.25, 0.375, 0.25, 0.625, 0.25, 0.625, 0.5, 0.375, 0.5, 0.375, 0.5, 0.625, 0.5, 0.625, 0.75, 0.375, 0.75, 0.375, 0.75, 0.625, 0.75, 0.625, 1.0, 0.375, 1.0, 0.125, 0.5, 0.375, 0.5, 0.375, 0.75, 0.125, 0.75, 0.625, 0.5, 0.875, 0.5, 0.875, 0.75, 0.625, 0.75, 0.5, 0.25, 0.5, 0.125, 0.5, 0.125, 0.5, 0.25, 0.375, 1.0, 0.625, 1.0, 0.625, 1.0, 0.5, 1.0, 0.375, 1.0, 0.875, 0.75, 0.875, 0.5, 0.875, 0.5, 0.875, 0.625, 0.875, 0.75, 0.125, 0.5, 0.125, 0.75, 0.125, 0.75, 0.125, 0.625, 0.125, 0.5, 0.5, 0.25, 0.375, 0.25, 0.375, 0.25, 0.5, 0.25, 0.5, 0.125, 0.375, 0.125, 0.375, 0.125, 0.5, 0.125, 0.5, 1.0, 0.625, 1.0, 0.625, 1.0, 0.5, 1.0, 0.5, 0.125, 0.625, 0.125, 0.625, 0.25, 0.5, 0.25, 0.5, 0.125, 0.625, 0.125, 0.625, 0.125, 0.5, 0.125, 0.875, 0.625, 0.875, 0.5, 0.875, 0.5, 0.875, 0.625, 0.625, 0.25, 0.5, 0.25, 0.5, 0.25, 0.625, 0.25, 0.5, 0.0, 0.625, 0.0, 0.625, 0.125, 0.5, 0.125, 0.875, 0.75, 0.875, 0.625, 0.875, 0.625, 0.875, 0.75, 0.625, 0.125, 0.5, 0.125, 0.5, 0.125, 0.625, 0.125, 0.5, 0.125, 0.5, 0.0, 0.5, 0.0, 0.5, 0.125, 0.375, 0.125, 0.5, 0.125, 0.5, 0.25, 0.375, 0.25, 0.375, 0.125, 0.5, 0.125, 0.5, 0.125, 0.375, 0.125, 0.5, 0.125, 0.5, 0.25, 0.5, 0.25, 0.5, 0.125, 0.125, 0.5, 0.125, 0.625, 0.125, 0.625, 0.125, 0.5, 0.375, 0.0, 0.5, 0.0, 0.5, 0.125, 0.375, 0.125, 0.5, 0.0, 0.5, 0.125, 0.5, 0.125, 0.5, 0.0, 0.125, 0.625, 0.125, 0.75, 0.125, 0.75, 0.125, 0.625, 0.375, 1.0, 0.5, 1.0, 0.5, 1.0, 0.375, 1.0])
me_cube_018.materials.append(mat_window)
me_cube_018.materials.append(mat_window_frame)
me_cube_018.update()
me_cube_019 = bpy.data.meshes.new('Cube.019')
me_cube_019.from_pydata([(-1.0, -1.0, 0.0), (-1.0, -1.0, 0.8), (-1.0, 1.732, 0.0), (1.0, -1.0, 0.0), (1.0, -1.0, 0.8), (1.0, 1.732, 0.0), (-1.0, 0.9587, 0.8), (-1.0, 1.732, 0.0), (-1.0, 0.9587, 0.6), (-1.0, 1.219, 0.6), (-1.0, 1.219, 0.4), (-1.0, 1.479, 0.4), (-1.0, 1.479, 0.2), (-1.0, 1.74, 0.2), (-1.0, 1.74, 0.0), (1.0, 1.732, 0.0), (1.0, 0.9587, 0.8), (1.0, 1.74, 0.0), (1.0, 1.74, 0.2), (1.0, 1.479, 0.2), (1.0, 1.479, 0.4), (1.0, 1.219, 0.4), (1.0, 1.219, 0.6), (1.0, 0.9587, 0.6)], [], [(3, 4, 1, 0), (2, 5, 3, 0), (6, 16, 23, 8), (8, 23, 22, 9), (9, 22, 21, 10), (10, 21, 20, 11), (11, 20, 19, 12), (12, 19, 18, 13), (13, 18, 17, 14), (14, 17, 15, 7), (16, 6, 1, 4), (0, 1, 6, 8, 9, 10, 11, 12, 13, 14, 7, 2), (2, 7, 15, 5), (5, 15, 17, 18, 19, 20, 21, 22, 23, 16, 4, 3)])
_uv = me_cube_019.uv_layers.new(name='UVMap')
_uv.uv.foreach_set('vector', [0.375, 0.75, 0.625, 0.75, 0.625, 1.0, 0.375, 1.0, 0.125, 0.5, 0.375, 0.5, 0.375, 0.75, 0.125, 0.75, 0.875, 0.5868, 0.625, 0.5868, 0.5831, 0.5868, 0.875, 0.5868, 0.875, 0.5868, 0.5831, 0.5868, 0.5831, 0.5651, 0.875, 0.5651, 0.875, 0.5651, 0.5831, 0.5651, 0.5411, 0.5651, 0.875, 0.5651, 0.875, 0.5651, 0.5411, 0.5651, 0.5411, 0.5291, 0.875, 0.5, 0.5219, 0.2142, 0.5411, 0.5291, 0.4375, 0.5291, 0.4375, 0.2209, 0.4375, 0.2209, 0.4375, 0.5291, 0.4375, 0.5146, 0.4375, 0.2354, 0.4375, 0.2354, 0.4375, 0.5146, 0.375, 0.5146, 0.375, 0.2354, 0.375, 0.2354, 0.375, 0.5146, 0.375, 0.5, 0.375, 0.25, 0.625, 0.5868, 0.875, 0.5868, 0.875, 0.75, 0.625, 0.75, 0.375, 0.0, 0.625, 0.0, 0.625, 0.1632, 0.5625, 0.1632, 0.5625, 0.1849, 0.5, 0.1849, 0.5219, 0.2142, 0.4375, 0.2209, 0.4375, 0.2354, 0.375, 0.2354, 0.375, 0.25, 0.375, 0.25, 0.375, 0.25, 0.375, 0.25, 0.375, 0.5, 0.375, 0.5, 0.375, 0.5, 0.375, 0.5, 0.375, 0.5146, 0.4375, 0.5146, 0.4375, 0.5291, 0.5411, 0.5291, 0.5411, 0.5651, 0.5831, 0.5651, 0.5831, 0.5868, 0.625, 0.5868, 0.625, 0.75, 0.375, 0.75])
me_cube_019.materials.append(mat_veranda)
me_cube_019.update()
me_cube_011 = bpy.data.meshes.new('Cube.011')
me_cube_011.from_pydata([(-0.05, -0.4, 0.0), (-0.05, -0.4, 1.3), (-0.05, 0.4, 0.0), (-0.05, 0.4, 1.3), (-0.01666, -0.4, 0.0), (-0.01666, -0.4, 1.3), (-0.01666, 0.4, 0.0), (-0.01666, 0.4, 1.3), (-0.01666, 0.3, 1.2), (-0.01666, 0.3, 0.0), (-0.01666, -0.3, 0.0), (-0.01666, -0.3, 1.2), (-0.02666, 0.3, 1.2), (-0.02666, 0.3, 0.0), (-0.02666, -0.3, 0.0), (-0.02666, -0.3, 1.2), (-0.04465, 0.1481, 0.4652), (-0.04465, 0.1481, 0.5652), (-0.04465, 0.2481, 0.4652), (-0.04465, 0.2481, 0.5652), (-0.02465, 0.1481, 0.4652), (-0.02465, 0.1481, 0.5652), (-0.02465, 0.2481, 0.4652), (-0.02465, 0.2481, 0.5652)], [], [(0, 1, 3, 2), (2, 3, 7, 6), (7, 5, 11, 8), (4, 5, 1, 0), (2, 6, 4, 0), (7, 3, 1, 5), (8, 11, 15, 12), (6, 7, 8, 9), (5, 4, 10, 11), (4, 6, 9, 10), (13, 12, 15, 14), (9, 8, 12, 13), (11, 10, 14, 15), (10, 9, 13, 14), (16, 17, 19, 18), (18, 19, 23, 22), (22, 23, 21, 20), (20, 21, 17, 16), (18, 22, 20, 16), (23, 19, 17, 21)])
me_cube_011.polygons.foreach_set('material_index', [0, 0, 0, 0, 0, 0, 0, 0, 0, 0, 1, 0, 0, 0, 2, 2, 2, 2, 2, 2])
_uv = me_cube_011.uv_layers.new(name='UVMap')
_uv.uv.foreach_set('vector', [0.375, 0.0, 0.625, 0.0, 0.625, 0.25, 0.375, 0.25, 0.375, 0.25, 0.625, 0.25, 0.625, 0.5, 0.375, 0.5, 0.625, 0.5, 0.625, 0.75, 0.625, 0.75, 0.625, 0.5, 0.375, 0.75, 0.625, 0.75, 0.625, 1.0, 0.375, 1.0, 0.125, 0.5, 0.375, 0.5, 0.375, 0.75, 0.125, 0.75, 0.625, 0.5, 0.875, 0.5, 0.875, 0.75, 0.625, 0.75, 0.625, 0.5, 0.625, 0.75, 0.625, 0.75, 0.625, 0.5, 0.375, 0.5, 0.625, 0.5, 0.625, 0.5, 0.375, 0.5, 0.625, 0.75, 0.375, 0.75, 0.375, 0.75, 0.625, 0.75, 0.375, 0.75, 0.375, 0.5, 0.375, 0.5, 0.375, 0.75, 0.375, 0.5, 0.625, 0.5, 0.625, 0.75, 0.375, 0.75, 0.375, 0.5, 0.625, 0.5, 0.625, 0.5, 0.375, 0.5, 0.625, 0.75, 0.375, 0.75, 0.375, 0.75, 0.625, 0.75, 0.375, 0.75, 0.375, 0.5, 0.375, 0.5, 0.375, 0.75, 0.375, 0.0, 0.625, 0.0, 0.625, 0.25, 0.375, 0.25, 0.375, 0.25, 0.625, 0.25, 0.625, 0.5, 0.375, 0.5, 0.375, 0.5, 0.625, 0.5, 0.625, 0.75, 0.375, 0.75, 0.375, 0.75, 0.625, 0.75, 0.625, 1.0, 0.375, 1.0, 0.125, 0.5, 0.375, 0.5, 0.375, 0.75, 0.125, 0.75, 0.625, 0.5, 0.875, 0.5, 0.875, 0.75, 0.625, 0.75])
me_cube_011.materials.append(mat_window_frame)
me_cube_011.materials.append(mat_door)
me_cube_011.materials.append(mat_handle_non_interactable)
me_cube_011.update()
me_cube_020 = bpy.data.meshes.new('Cube.020')
me_cube_020.from_pydata([(-1.0, -1.0, -1.0), (-1.0, -1.0, 1.0), (-1.0, 1.0, -1.0), (-1.0, 1.0, 1.0), (1.0, -1.0, -1.0), (1.0, -1.0, 1.0), (1.0, 1.0, -1.0), (1.0, 1.0, 1.0), (-1.0, 0.9, -0.9), (-1.0, -0.9, -0.9), (-1.0, -0.9, 0.9), (-1.0, 0.9, 0.9), (-1.0, 0.0, -0.9), (-1.0, -0.9, 0.0), (-1.0, 0.0, 0.9), (-1.0, 0.9, 0.0), (-1.0, 0.0, 0.0), (-0.8, 0.045, 0.855), (-0.8, 0.855, 0.855), (-0.8, 0.855, 0.045), (-0.8, 0.045, 0.045), (-0.8, -0.855, 0.045), (-0.8, -0.855, 0.855), (-0.8, -0.045, 0.855), (-0.8, -0.045, 0.045), (-0.8, 0.855, -0.045), (-0.8, 0.855, -0.855), (-0.8, 0.045, -0.855), (-0.8, 0.045, -0.045), (-0.8, -0.045, -0.855), (-0.8, -0.855, -0.855), (-0.8, -0.855, -0.045), (-0.8, -0.045, -0.045)], [], [(3, 2, 8, 15, 11), (2, 3, 7, 6), (6, 7, 5, 4), (4, 5, 1, 0), (2, 6, 4, 0), (7, 3, 1, 5), (15, 16, 20, 19), (0, 1, 10, 13, 9), (1, 3, 11, 14, 10), (2, 0, 9, 12, 8), (15, 8, 26, 25), (16, 12, 29, 32), (13, 10, 22, 21), (20, 17, 18, 19), (16, 14, 17, 20), (14, 11, 18, 17), (11, 15, 19, 18), (21, 22, 23, 24), (10, 14, 23, 22), (14, 16, 24, 23), (16, 13, 21, 24), (27, 28, 25, 26), (12, 16, 28, 27), (16, 15, 25, 28), (8, 12, 27, 26), (30, 31, 32, 29), (13, 16, 32, 31), (12, 9, 30, 29), (9, 13, 31, 30)])
me_cube_020.polygons.foreach_set('material_index', [1, 1, 1, 1, 1, 1, 1, 1, 1, 1, 1, 1, 1, 0, 1, 1, 1, 0, 1, 1, 1, 0, 1, 1, 1, 0, 1, 1, 1])
_uv = me_cube_020.uv_layers.new(name='UVMap')
_uv.uv.foreach_set('vector', [0.625, 0.25, 0.375, 0.25, 0.375, 0.25, 0.5, 0.25, 0.625, 0.25, 0.375, 0.25, 0.625, 0.25, 0.625, 0.5, 0.375, 0.5, 0.375, 0.5, 0.625, 0.5, 0.625, 0.75, 0.375, 0.75, 0.375, 0.75, 0.625, 0.75, 0.625, 1.0, 0.375, 1.0, 0.125, 0.5, 0.375, 0.5, 0.375, 0.75, 0.125, 0.75, 0.625, 0.5, 0.875, 0.5, 0.875, 0.75, 0.625, 0.75, 0.5, 0.25, 0.5, 0.125, 0.5, 0.125, 0.5, 0.25, 0.375, 1.0, 0.625, 1.0, 0.625, 1.0, 0.5, 1.0, 0.375, 1.0, 0.875, 0.75, 0.875, 0.5, 0.875, 0.5, 0.875, 0.625, 0.875, 0.75, 0.125, 0.5, 0.125, 0.75, 0.125, 0.75, 0.125, 0.625, 0.125, 0.5, 0.5, 0.25, 0.375, 0.25, 0.375, 0.25, 0.5, 0.25, 0.5, 0.125, 0.375, 0.125, 0.375, 0.125, 0.5, 0.125, 0.5, 1.0, 0.625, 1.0, 0.625, 1.0, 0.5, 1.0, 0.5, 0.125, 0.625, 0.125, 0.625, 0.25, 0.5, 0.25, 0.5, 0.125, 0.625, 0.125, 0.625, 0.125, 0.5, 0.125, 0.875, 0.625, 0.875, 0.5, 0.875, 0.5, 0.875, 0.625, 0.625, 0.25, 0.5, 0.25, 0.5, 0.25, 0.625, 0.25, 0.5, 0.0, 0.625, 0.0, 0.625, 0.125, 0.5, 0.125, 0.875, 0.75, 0.875, 0.625, 0.875, 0.625, 0.875, 0.75, 0.625, 0.125, 0.5, 0.125, 0.5, 0.125, 0.625, 0.125, 0.5, 0.125, 0.5, 0.0, 0.5, 0.0, 0.5, 0.125, 0.375, 0.125, 0.5, 0.125, 0.5, 0.25, 0.375, 0.25, 0.375, 0.125, 0.5, 0.125, 0.5, 0.125, 0.375, 0.125, 0.5, 0.125, 0.5, 0.25, 0.5, 0.25, 0.5, 0.125, 0.125, 0.5, 0.125, 0.625, 0.125, 0.625, 0.125, 0.5, 0.375, 0.0, 0.5, 0.0, 0.5, 0.125, 0.375, 0.125, 0.5, 0.0, 0.5, 0.125, 0.5, 0.125, 0.5, 0.0, 0.125, 0.625, 0.125, 0.75, 0.125, 0.75, 0.125, 0.625, 0.375, 1.0, 0.5, 1.0, 0.5, 1.0, 0.375, 1.0])
me_cube_020.materials.append(mat_window)
me_cube_020.materials.append(mat_window_frame)
me_cube_020.update()
me_cube_021 = bpy.data.meshes.new('Cube.021')
me_cube_021.from_pydata([(-1.0, -1.0, -1.0), (-1.0, -1.0, 1.0), (-1.0, 1.0, -1.0), (-1.0, 1.0, 1.0), (1.0, -1.0, -1.0), (1.0, -1.0, 1.0), (1.0, 1.0, -1.0), (1.0, 1.0, 1.0), (-1.0, 0.9, -0.9), (-1.0, -0.9, -0.9), (-1.0, -0.9, 0.9), (-1.0, 0.9, 0.9), (-1.0, 0.0, -0.9), (-1.0, -0.9, 0.0), (-1.0, 0.0, 0.9), (-1.0, 0.9, 0.0), (-1.0, 0.0, 0.0), (-0.8, 0.045, 0.855), (-0.8, 0.855, 0.855), (-0.8, 0.855, 0.045), (-0.8, 0.045, 0.045), (-0.8, -0.855, 0.045), (-0.8, -0.855, 0.855), (-0.8, -0.045, 0.855), (-0.8, -0.045, 0.045), (-0.8, 0.855, -0.045), (-0.8, 0.855, -0.855), (-0.8, 0.045, -0.855), (-0.8, 0.045, -0.045), (-0.8, -0.045, -0.855), (-0.8, -0.855, -0.855), (-0.8, -0.855, -0.045), (-0.8, -0.045, -0.045)], [], [(3, 2, 8, 15, 11), (2, 3, 7, 6), (6, 7, 5, 4), (4, 5, 1, 0), (2, 6, 4, 0), (7, 3, 1, 5), (15, 16, 20, 19), (0, 1, 10, 13, 9), (1, 3, 11, 14, 10), (2, 0, 9, 12, 8), (15, 8, 26, 25), (16, 12, 29, 32), (13, 10, 22, 21), (20, 17, 18, 19), (16, 14, 17, 20), (14, 11, 18, 17), (11, 15, 19, 18), (21, 22, 23, 24), (10, 14, 23, 22), (14, 16, 24, 23), (16, 13, 21, 24), (27, 28, 25, 26), (12, 16, 28, 27), (16, 15, 25, 28), (8, 12, 27, 26), (30, 31, 32, 29), (13, 16, 32, 31), (12, 9, 30, 29), (9, 13, 31, 30)])
me_cube_021.polygons.foreach_set('material_index', [1, 1, 1, 1, 1, 1, 1, 1, 1, 1, 1, 1, 1, 0, 1, 1, 1, 0, 1, 1, 1, 0, 1, 1, 1, 0, 1, 1, 1])
_uv = me_cube_021.uv_layers.new(name='UVMap')
_uv.uv.foreach_set('vector', [0.625, 0.25, 0.375, 0.25, 0.375, 0.25, 0.5, 0.25, 0.625, 0.25, 0.375, 0.25, 0.625, 0.25, 0.625, 0.5, 0.375, 0.5, 0.375, 0.5, 0.625, 0.5, 0.625, 0.75, 0.375, 0.75, 0.375, 0.75, 0.625, 0.75, 0.625, 1.0, 0.375, 1.0, 0.125, 0.5, 0.375, 0.5, 0.375, 0.75, 0.125, 0.75, 0.625, 0.5, 0.875, 0.5, 0.875, 0.75, 0.625, 0.75, 0.5, 0.25, 0.5, 0.125, 0.5, 0.125, 0.5, 0.25, 0.375, 1.0, 0.625, 1.0, 0.625, 1.0, 0.5, 1.0, 0.375, 1.0, 0.875, 0.75, 0.875, 0.5, 0.875, 0.5, 0.875, 0.625, 0.875, 0.75, 0.125, 0.5, 0.125, 0.75, 0.125, 0.75, 0.125, 0.625, 0.125, 0.5, 0.5, 0.25, 0.375, 0.25, 0.375, 0.25, 0.5, 0.25, 0.5, 0.125, 0.375, 0.125, 0.375, 0.125, 0.5, 0.125, 0.5, 1.0, 0.625, 1.0, 0.625, 1.0, 0.5, 1.0, 0.5, 0.125, 0.625, 0.125, 0.625, 0.25, 0.5, 0.25, 0.5, 0.125, 0.625, 0.125, 0.625, 0.125, 0.5, 0.125, 0.875, 0.625, 0.875, 0.5, 0.875, 0.5, 0.875, 0.625, 0.625, 0.25, 0.5, 0.25, 0.5, 0.25, 0.625, 0.25, 0.5, 0.0, 0.625, 0.0, 0.625, 0.125, 0.5, 0.125, 0.875, 0.75, 0.875, 0.625, 0.875, 0.625, 0.875, 0.75, 0.625, 0.125, 0.5, 0.125, 0.5, 0.125, 0.625, 0.125, 0.5, 0.125, 0.5, 0.0, 0.5, 0.0, 0.5, 0.125, 0.375, 0.125, 0.5, 0.125, 0.5, 0.25, 0.375, 0.25, 0.375, 0.125, 0.5, 0.125, 0.5, 0.125, 0.375, 0.125, 0.5, 0.125, 0.5, 0.25, 0.5, 0.25, 0.5, 0.125, 0.125, 0.5, 0.125, 0.625, 0.125, 0.625, 0.125, 0.5, 0.375, 0.0, 0.5, 0.0, 0.5, 0.125, 0.375, 0.125, 0.5, 0.0, 0.5, 0.125, 0.5, 0.125, 0.5, 0.0, 0.125, 0.625, 0.125, 0.75, 0.125, 0.75, 0.125, 0.625, 0.375, 1.0, 0.5, 1.0, 0.5, 1.0, 0.375, 1.0])
me_cube_021.materials.append(mat_window)
me_cube_021.materials.append(mat_window_frame)
me_cube_021.update()
me_cube_022 = bpy.data.meshes.new('Cube.022')
me_cube_022.from_pydata([(-0.9903, -1.179, 0.351), (-0.9903, -1.179, 0.451), (-0.9903, 0.8801, -0.05), (-0.9903, 0.8801, 0.05), (1.08, -1.179, 0.351), (1.08, -1.179, 0.451), (1.08, 0.8801, -0.05), (1.08, 0.8801, 0.05), (0.896, 0.7073, -2.1), (0.896, 0.7073, 0.0004284), (0.896, 0.8073, -2.1), (0.896, 0.8073, 0.0004284), (0.996, 0.7073, -2.1), (0.996, 0.7073, 0.0004284), (0.996, 0.8073, -2.1), (0.996, 0.8073, 0.0004284), (-0.904, 0.7073, -2.1), (-0.904, 0.7073, 0.0004284), (-0.904, 0.8073, -2.1), (-0.904, 0.8073, 0.0004284), (-0.804, 0.7073, -2.1), (-0.804, 0.7073, 0.0004284), (-0.804, 0.8073, -2.1), (-0.804, 0.8073, 0.0004284)], [], [(0, 1, 3, 2), (2, 3, 7, 6), (6, 7, 5, 4), (4, 5, 1, 0), (2, 6, 4, 0), (7, 3, 1, 5), (8, 9, 11, 10), (10, 11, 15, 14), (14, 15, 13, 12), (12, 13, 9, 8), (10, 14, 12, 8), (15, 11, 9, 13), (16, 17, 19, 18), (18, 19, 23, 22), (22, 23, 21, 20), (20, 21, 17, 16), (18, 22, 20, 16), (23, 19, 17, 21)])
me_cube_022.polygons.foreach_set('material_index', [0, 0, 0, 0, 0, 0, 1, 1, 1, 1, 1, 0, 1, 1, 1, 1, 1, 0])
_uv = me_cube_022.uv_layers.new(name='UVMap')
_uv.uv.foreach_set('vector', [0.375, 0.0, 0.625, 0.0, 0.625, 0.25, 0.375, 0.25, 0.375, 0.25, 0.625, 0.25, 0.625, 0.5, 0.375, 0.5, 0.375, 0.5, 0.625, 0.5, 0.625, 0.75, 0.375, 0.75, 0.375, 0.75, 0.625, 0.75, 0.625, 1.0, 0.375, 1.0, 0.125, 0.5, 0.375, 0.5, 0.375, 0.75, 0.125, 0.75, 0.625, 0.5, 0.875, 0.5, 0.875, 0.75, 0.625, 0.75, 0.375, 0.0, 0.625, 0.0, 0.625, 0.25, 0.375, 0.25, 0.375, 0.25, 0.625, 0.25, 0.625, 0.5, 0.375, 0.5, 0.375, 0.5, 0.625, 0.5, 0.625, 0.75, 0.375, 0.75, 0.375, 0.75, 0.625, 0.75, 0.625, 1.0, 0.375, 1.0, 0.125, 0.5, 0.375, 0.5, 0.375, 0.75, 0.125, 0.75, 0.625, 0.5, 0.875, 0.5, 0.875, 0.75, 0.625, 0.75, 0.375, 0.0, 0.625, 0.0, 0.625, 0.25, 0.375, 0.25, 0.375, 0.25, 0.625, 0.25, 0.625, 0.5, 0.375, 0.5, 0.375, 0.5, 0.625, 0.5, 0.625, 0.75, 0.375, 0.75, 0.375, 0.75, 0.625, 0.75, 0.625, 1.0, 0.375, 1.0, 0.125, 0.5, 0.375, 0.5, 0.375, 0.75, 0.125, 0.75, 0.625, 0.5, 0.875, 0.5, 0.875, 0.75, 0.625, 0.75])
me_cube_022.materials.append(mat_roof_outer)
me_cube_022.materials.append(mat_veranda)
me_cube_022.update()

# ---- objects
ob_player_size_reference = bpy.data.objects.new('Player Size Reference', me_cube)
ob_house = bpy.data.objects.new('House', me_cube_012)
ob_window = bpy.data.objects.new('Window', me_cube_013)
ob_window_001 = bpy.data.objects.new('Window.001', me_cube_014)
ob_window_002 = bpy.data.objects.new('Window.002', me_cube_015)
ob_window_003 = bpy.data.objects.new('Window.003', me_cube_016)
ob_window_004 = bpy.data.objects.new('Window.004', me_cube_017)
ob_window_005 = bpy.data.objects.new('Window.005', me_cube_018)
ob_veranda = bpy.data.objects.new('Veranda', me_cube_019)
ob_door_non_interactable = bpy.data.objects.new('Door Non Interactable', me_cube_011)
ob_window_006 = bpy.data.objects.new('Window.006', me_cube_020)
ob_window_007 = bpy.data.objects.new('Window.007', me_cube_021)
ob_veranda_roof = bpy.data.objects.new('Veranda Roof', me_cube_022)

# ---- transforms, parenting, visibility, modifiers, constraints
ob_player_size_reference.location = (-2.155, 0.4978, 0.0)
ob_player_size_reference.rotation_euler = (0.0, -0.0, 3.142)
ob_player_size_reference.scale = (0.3, 0.3, 1.0)
ob_house.location = (0.0, 0.0, 0.0)
ob_house.scale = (1.5, 1.5, 1.5)
ob_window.location = (-3.358, 2.3, 2.0)
ob_window.scale = (0.05, 0.6, 0.9)
ob_window_001.location = (-3.358, 0.0, 2.0)
ob_window_001.scale = (0.05, 0.6, 0.9)
ob_window_002.location = (-3.358, -2.3, 2.0)
ob_window_002.scale = (0.05, 0.6, 0.9)
ob_window_003.location = (3.358, -2.3, 2.0)
ob_window_003.rotation_euler = (0.0, -0.0, 3.142)
ob_window_003.scale = (0.05, 0.6, 0.9)
ob_window_004.location = (3.358, 0.0, 2.0)
ob_window_004.rotation_euler = (0.0, -0.0, 3.142)
ob_window_004.scale = (0.05, 0.6, 0.9)
ob_window_005.location = (3.358, 2.3, 2.0)
ob_window_005.rotation_euler = (0.0, -0.0, 3.142)
ob_window_005.scale = (0.05, 0.6, 0.9)
ob_veranda.location = (0.0, 4.75, 0.0)
ob_veranda.rotation_euler = (0.0, -0.0, 1.571)
ob_door_non_interactable.location = (0.0, 3.825, 0.8)
ob_door_non_interactable.rotation_euler = (0.0, -0.0, 1.571)
ob_door_non_interactable.scale = (1.5, 1.5, 1.5)
ob_window_006.location = (-2.0, 3.8, 2.0)
ob_window_006.rotation_euler = (0.0, -0.0, -1.571)
ob_window_006.scale = (0.05, 0.6, 0.9)
ob_window_007.location = (2.0, 3.8, 2.0)
ob_window_007.rotation_euler = (0.0, -0.0, -1.571)
ob_window_007.scale = (0.05, 0.6, 0.9)
ob_veranda_roof.location = (0.0, 4.929, 2.85)

# ---- collection membership
col_size_ref.objects.link(ob_player_size_reference)
col_collection_3.objects.link(ob_house)
col_collection_3.objects.link(ob_window)
col_collection_3.objects.link(ob_window_001)
col_collection_3.objects.link(ob_window_002)
col_collection_3.objects.link(ob_window_003)
col_collection_3.objects.link(ob_window_004)
col_collection_3.objects.link(ob_window_005)
col_collection_3.objects.link(ob_veranda)
col_collection_3.objects.link(ob_door_non_interactable)
col_collection_3.objects.link(ob_window_006)
col_collection_3.objects.link(ob_window_007)
col_collection_3.objects.link(ob_veranda_roof)
def _layer_coll(name, lc=None):
    lc = lc or bpy.context.view_layer.layer_collection
    for c in lc.children:
        if c.name == name: return c
        r = _layer_coll(name, c)
        if r: return r
_layer_coll('Size Ref').exclude = True

# ---- scene / render settings (as saved in the file)
scene.frame_start = 1; scene.frame_end = 250; scene.frame_set(-1)
scene.render.engine = 'BLENDER_EEVEE_NEXT'
scene.render.bake_bias = 0.0
scene.render.bake_samples = 0
bpy.context.view_layer.update()

# ---- added for rendering (the .blend has no active camera and no usable light): camera, sun
cam_auto = bpy.data.cameras.new('AutoCamera')
cam_auto.lens = 50.0
cam_auto.sensor_width = 36.0
cam_auto.clip_end = 1000.0
ob_auto_camera = bpy.data.objects.new('AutoCamera', cam_auto)
scene.collection.objects.link(ob_auto_camera)
ob_auto_camera.location = (12.126, -13.7089, 12.1096)
ob_auto_camera.rotation_euler = (1.09748, -7.21219e-08, 0.694738)
scene.camera = ob_auto_camera
light_auto_sun = bpy.data.lights.new('AutoSun', 'SUN')
light_auto_sun.energy = 3.0
light_auto_sun.angle = 0.0523599
ob_auto_sun = bpy.data.objects.new('AutoSun', light_auto_sun)
scene.collection.objects.link(ob_auto_sun)
ob_auto_sun.rotation_euler = (0.872665, 0.174533, 0.523599)
bpy.context.view_layer.update()
